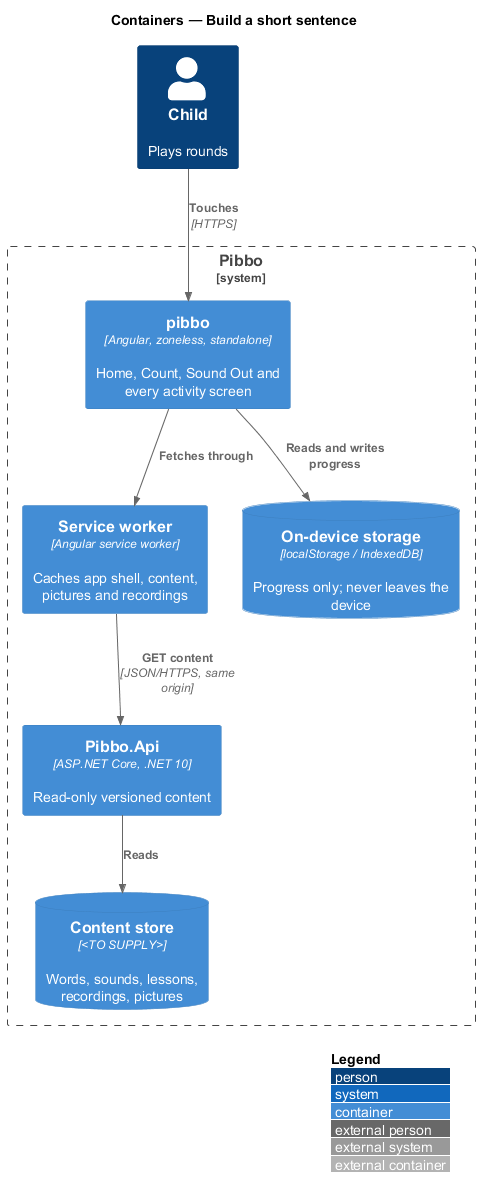

The diagram above was rendered by PlantUML. Its source (embedded in the PNG):
@startuml
!include <C4/C4_Container>
LAYOUT_WITH_LEGEND()
title Containers — Build a short sentence
Person(child, "Child", "Plays rounds")
System_Boundary(pibbo, "Pibbo") {
  Container(spa, "pibbo", "Angular, zoneless, standalone", "Home, Count, Sound Out and every activity screen")
  Container(sw, "Service worker", "Angular service worker", "Caches app shell, content, pictures and recordings")
  ContainerDb(store, "On-device storage", "localStorage / IndexedDB", "Progress only; never leaves the device")
  Container(api, "Pibbo.Api", "ASP.NET Core, .NET 10", "Read-only versioned content")
  ContainerDb(content, "Content store", "<TO SUPPLY>", "Words, sounds, lessons, recordings, pictures")
}
Rel(child, spa, "Touches", "HTTPS")
Rel(spa, sw, "Fetches through")
Rel(sw, api, "GET content", "JSON/HTTPS, same origin")
Rel(spa, store, "Reads and writes progress")
Rel(api, content, "Reads")
@enduml